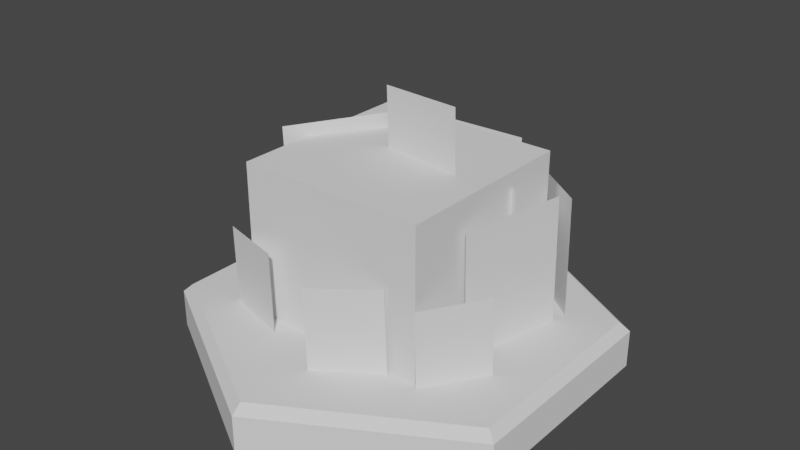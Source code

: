 # Source: TerrantField.blend  (saved by Blender 2.80.75; exported with 4.5.12 LTS)
import bpy
from mathutils import Matrix  # noqa: F401  (used for matrix-valued properties, if any)

bpy.ops.wm.read_factory_settings(use_empty=True)
scene = bpy.context.scene
scene.name = 'Scene'

# ---- collections
col_collection = bpy.data.collections.new('Collection'); scene.collection.children.link(col_collection)

# ---- world
world_world = bpy.data.worlds.new('World'); scene.world = world_world
world_world.use_nodes = True; world_world.node_tree.nodes.clear()
_N = world_world.node_tree.nodes; _L = world_world.node_tree.links
n0 = _N.new('ShaderNodeOutputWorld'); n0.name = 'World Output'; n0.location = (300, 300)
n1 = _N.new('ShaderNodeBackground'); n1.name = 'Background'; n1.location = (10, 300)
n1.inputs[0].default_value = (0.05088, 0.05088, 0.05088, 1.0)
_L.new(n1.outputs[0], n0.inputs[0])
n0.is_active_output = True
world_world.color = (0.05088, 0.05088, 0.05088)
world_world.use_sun_shadow = False
world_world.sun_shadow_jitter_overblur = 0.0

# ---- meshes
me_circle = bpy.data.meshes.new('Circle')
me_circle.from_pydata([(0.0, 1.0, 0.0), (-0.866, 0.5, 0.0), (-0.866, -0.5, 0.0), (8.742e-08, -1.0, 0.0), (0.866, -0.5, 0.0), (0.866, 0.5, 0.0), (-0.866, 0.5, 0.1762), (-0.8248, 0.4762, 0.2175), (-5.588e-09, 0.9524, 0.2175), (0.0, 1.0, 0.1762), (-0.866, -0.5, 0.1762), (-0.8248, -0.4762, 0.2175), (8.742e-08, -1.0, 0.1762), (8.009e-08, -0.9524, 0.2175), (0.866, -0.5, 0.1762), (0.8248, -0.4762, 0.2175), (0.866, 0.5, 0.1762), (0.8248, 0.4762, 0.2175)], [], [(1, 0, 5, 4, 3, 2), (1, 2, 10, 6), (2, 3, 12, 10), (4, 5, 16, 14), (5, 0, 9, 16), (3, 4, 14, 12), (7, 11, 13, 15, 17, 8), (7, 8, 9, 6), (11, 7, 6, 10), (13, 11, 10, 12), (15, 13, 12, 14), (17, 15, 14, 16), (8, 17, 16, 9), (0, 1, 6, 9)])
_uv = me_circle.uv_layers.new(name='UVMap')
_uv.uv.foreach_set('vector', [0.0, 0.0, 0.0, 0.0, 0.0, 0.0, 0.0, 0.0, 0.0, 0.0, 0.0, 0.0, 0.0, 0.0, 0.0, 0.0, 0.0, 0.0, 0.0, 0.0, 0.0, 0.0, 0.0, 0.0, 0.0, 0.0, 0.0, 0.0, 0.0, 0.0, 0.0, 0.0, 0.0, 0.0, 0.0, 0.0, 0.0, 0.0, 0.0, 0.0, 0.0, 0.0, 0.0, 0.0, 0.0, 0.0, 0.0, 0.0, 0.0, 0.0, 0.0, 0.0, 0.0, 0.0, 0.0, 0.0, 0.0, 0.0, 0.0, 0.0, 0.0, 0.0, 0.0, 0.0, 0.0, 0.0, 0.0, 0.0, 0.0, 0.0, 0.0, 0.0, 0.0, 0.0, 0.0, 0.0, 0.0, 0.0, 0.0, 0.0, 0.0, 0.0, 0.0, 0.0, 0.0, 0.0, 0.0, 0.0, 0.0, 0.0, 0.0, 0.0, 0.0, 0.0, 0.0, 0.0, 0.0, 0.0, 0.0, 0.0, 0.0, 0.0, 0.0, 0.0, 0.0, 0.0, 0.0, 0.0, 0.0, 0.0, 0.0, 0.0, 0.0, 0.0, 0.0, 0.0, 0.0, 0.0, 0.0, 0.0])
me_circle.use_remesh_preserve_volume = False
me_circle.use_remesh_preserve_attributes = False
me_circle.use_mirror_vertex_groups = False
me_circle.update()
me_002 = bpy.data.meshes.new('平面.002')
me_002.from_pydata([(-1.0, -1.0, 0.0), (1.0, -1.0, 0.0), (-1.0, 1.0, 0.0), (1.0, 1.0, 0.0)], [], [(0, 1, 3, 2)])
_uv = me_002.uv_layers.new(name='UVマップ')
_uv.uv.foreach_set('vector', [0.0, 0.0, 1.0, 0.0, 1.0, 1.0, 0.0, 1.0])
me_002.use_remesh_preserve_volume = False
me_002.use_remesh_preserve_attributes = False
me_002.use_mirror_vertex_groups = False
me_002.update()
me_003 = bpy.data.meshes.new('平面.003')
me_003.from_pydata([(-1.0, -1.0, 0.0), (1.0, -1.0, 0.0), (-1.0, 1.0, 0.0), (1.0, 1.0, 0.0)], [], [(0, 1, 3, 2)])
_uv = me_003.uv_layers.new(name='UVマップ')
_uv.uv.foreach_set('vector', [0.0, 0.0, 1.0, 0.0, 1.0, 1.0, 0.0, 1.0])
me_003.use_remesh_preserve_volume = False
me_003.use_remesh_preserve_attributes = False
me_003.use_mirror_vertex_groups = False
me_003.update()
me_004 = bpy.data.meshes.new('平面.004')
me_004.from_pydata([(-1.0, -1.0, 0.0), (1.0, -1.0, 0.0), (-1.0, 1.0, 0.0), (1.0, 1.0, 0.0)], [], [(0, 1, 3, 2)])
_uv = me_004.uv_layers.new(name='UVマップ')
_uv.uv.foreach_set('vector', [0.0, 0.0, 1.0, 0.0, 1.0, 1.0, 0.0, 1.0])
me_004.use_remesh_preserve_volume = False
me_004.use_remesh_preserve_attributes = False
me_004.use_mirror_vertex_groups = False
me_004.update()
me_005 = bpy.data.meshes.new('平面.005')
me_005.from_pydata([(-1.0, -1.0, 0.0), (1.0, -1.0, 0.0), (-1.0, 1.0, 0.0), (1.0, 1.0, 0.0)], [], [(0, 1, 3, 2)])
_uv = me_005.uv_layers.new(name='UVマップ')
_uv.uv.foreach_set('vector', [0.0, 0.0, 1.0, 0.0, 1.0, 1.0, 0.0, 1.0])
me_005.use_remesh_preserve_volume = False
me_005.use_remesh_preserve_attributes = False
me_005.use_mirror_vertex_groups = False
me_005.update()
me_006 = bpy.data.meshes.new('平面.006')
me_006.from_pydata([(-1.0, -1.0, 0.0), (1.0, -1.0, 0.0), (-1.0, 1.0, 0.0), (1.0, 1.0, 0.0)], [], [(0, 1, 3, 2)])
_uv = me_006.uv_layers.new(name='UVマップ')
_uv.uv.foreach_set('vector', [0.0, 0.0, 1.0, 0.0, 1.0, 1.0, 0.0, 1.0])
me_006.use_remesh_preserve_volume = False
me_006.use_remesh_preserve_attributes = False
me_006.use_mirror_vertex_groups = False
me_006.update()
me_007 = bpy.data.meshes.new('平面.007')
me_007.from_pydata([(-1.0, -1.0, 0.0), (1.0, -1.0, 0.0), (-1.0, 1.0, 0.0), (1.0, 1.0, 0.0)], [], [(0, 1, 3, 2)])
_uv = me_007.uv_layers.new(name='UVマップ')
_uv.uv.foreach_set('vector', [0.0, 0.0, 1.0, 0.0, 1.0, 1.0, 0.0, 1.0])
me_007.use_remesh_preserve_volume = False
me_007.use_remesh_preserve_attributes = False
me_007.use_mirror_vertex_groups = False
me_007.update()
me_008 = bpy.data.meshes.new('平面.008')
me_008.from_pydata([(-1.0, -1.0, 0.0), (1.0, -1.0, 0.0), (-1.0, 1.0, 0.0), (1.0, 1.0, 0.0)], [], [(0, 1, 3, 2)])
_uv = me_008.uv_layers.new(name='UVマップ')
_uv.uv.foreach_set('vector', [0.0, 0.0, 1.0, 0.0, 1.0, 1.0, 0.0, 1.0])
me_008.use_remesh_preserve_volume = False
me_008.use_remesh_preserve_attributes = False
me_008.use_mirror_vertex_groups = False
me_008.update()
me_009 = bpy.data.meshes.new('平面.009')
me_009.from_pydata([(-1.0, -1.0, 0.0), (1.0, -1.0, 0.0), (-1.0, 1.0, 0.0), (1.0, 1.0, 0.0)], [], [(0, 1, 3, 2)])
_uv = me_009.uv_layers.new(name='UVマップ')
_uv.uv.foreach_set('vector', [0.0, 0.0, 1.0, 0.0, 1.0, 1.0, 0.0, 1.0])
me_009.use_remesh_preserve_volume = False
me_009.use_remesh_preserve_attributes = False
me_009.use_mirror_vertex_groups = False
me_009.update()
me_010 = bpy.data.meshes.new('平面.010')
me_010.from_pydata([(-1.0, -1.0, 0.0), (1.0, -1.0, 0.0), (-1.0, 1.0, 0.0), (1.0, 1.0, 0.0)], [], [(0, 1, 3, 2)])
_uv = me_010.uv_layers.new(name='UVマップ')
_uv.uv.foreach_set('vector', [0.0, 0.0, 1.0, 0.0, 1.0, 1.0, 0.0, 1.0])
me_010.use_remesh_preserve_volume = False
me_010.use_remesh_preserve_attributes = False
me_010.use_mirror_vertex_groups = False
me_010.update()
me_011 = bpy.data.meshes.new('平面.011')
me_011.from_pydata([(-1.0, -1.0, 0.0), (1.0, -1.0, 0.0), (-1.0, 1.0, 0.0), (1.0, 1.0, 0.0)], [], [(0, 1, 3, 2)])
_uv = me_011.uv_layers.new(name='UVマップ')
_uv.uv.foreach_set('vector', [0.0, 0.0, 1.0, 0.0, 1.0, 1.0, 0.0, 1.0])
me_011.use_remesh_preserve_volume = False
me_011.use_remesh_preserve_attributes = False
me_011.use_mirror_vertex_groups = False
me_011.update()
me_012 = bpy.data.meshes.new('平面.012')
me_012.from_pydata([(-1.0, -1.0, 0.0), (1.0, -1.0, 0.0), (-1.0, 1.0, 0.0), (1.0, 1.0, 0.0)], [], [(0, 1, 3, 2)])
_uv = me_012.uv_layers.new(name='UVマップ')
_uv.uv.foreach_set('vector', [0.0, 0.0, 1.0, 0.0, 1.0, 1.0, 0.0, 1.0])
me_012.use_remesh_preserve_volume = False
me_012.use_remesh_preserve_attributes = False
me_012.use_mirror_vertex_groups = False
me_012.update()
me_013 = bpy.data.meshes.new('平面.013')
me_013.from_pydata([(-1.0, -1.0, 0.0), (1.0, -1.0, 0.0), (-1.0, 1.0, 0.0), (1.0, 1.0, 0.0)], [], [(0, 1, 3, 2)])
_uv = me_013.uv_layers.new(name='UVマップ')
_uv.uv.foreach_set('vector', [0.0, 0.0, 1.0, 0.0, 1.0, 1.0, 0.0, 1.0])
me_013.use_remesh_preserve_volume = False
me_013.use_remesh_preserve_attributes = False
me_013.use_mirror_vertex_groups = False
me_013.update()
me_014 = bpy.data.meshes.new('平面.014')
me_014.from_pydata([(-1.0, -1.0, 0.0), (1.0, -1.0, 0.0), (-1.0, 1.0, 0.0), (1.0, 1.0, 0.0)], [], [(0, 1, 3, 2)])
_uv = me_014.uv_layers.new(name='UVマップ')
_uv.uv.foreach_set('vector', [0.0, 0.0, 1.0, 0.0, 1.0, 1.0, 0.0, 1.0])
me_014.use_remesh_preserve_volume = False
me_014.use_remesh_preserve_attributes = False
me_014.use_mirror_vertex_groups = False
me_014.update()
me_x = bpy.data.meshes.new('立方体')
me_x.from_pydata([(-1.0, -1.0, -1.0), (-1.0, -1.0, 1.0), (-1.0, 1.0, -1.0), (-1.0, 1.0, 1.0), (1.0, -1.0, -1.0), (1.0, -1.0, 1.0), (1.0, 1.0, -1.0), (1.0, 1.0, 1.0)], [], [(0, 1, 3, 2), (2, 3, 7, 6), (6, 7, 5, 4), (4, 5, 1, 0), (2, 6, 4, 0), (7, 3, 1, 5)])
_uv = me_x.uv_layers.new(name='UVマップ')
_uv.uv.foreach_set('vector', [0.375, 0.0, 0.625, 0.0, 0.625, 0.25, 0.375, 0.25, 0.375, 0.25, 0.625, 0.25, 0.625, 0.5, 0.375, 0.5, 0.375, 0.5, 0.625, 0.5, 0.625, 0.75, 0.375, 0.75, 0.375, 0.75, 0.625, 0.75, 0.625, 1.0, 0.375, 1.0, 0.125, 0.5, 0.375, 0.5, 0.375, 0.75, 0.125, 0.75, 0.625, 0.5, 0.875, 0.5, 0.875, 0.75, 0.625, 0.75])
me_x.use_remesh_preserve_volume = False
me_x.use_remesh_preserve_attributes = False
me_x.use_mirror_vertex_groups = False
me_x.update()

# ---- objects
ob_circle = bpy.data.objects.new('Circle', me_circle)
ob_001 = bpy.data.objects.new('平面.001', me_002)
ob_000 = bpy.data.objects.new('平面.000', me_003)
ob_002 = bpy.data.objects.new('平面.002', me_004)
ob_003 = bpy.data.objects.new('平面.003', me_005)
ob_004 = bpy.data.objects.new('平面.004', me_006)
ob_005 = bpy.data.objects.new('平面.005', me_007)
ob_006 = bpy.data.objects.new('平面.006', me_008)
ob_007 = bpy.data.objects.new('平面.007', me_009)
ob_008 = bpy.data.objects.new('平面.008', me_010)
ob_009 = bpy.data.objects.new('平面.009', me_011)
ob_010 = bpy.data.objects.new('平面.010', me_012)
ob_011 = bpy.data.objects.new('平面.011', me_013)
ob_012 = bpy.data.objects.new('平面.012', me_014)
ob_x = bpy.data.objects.new('立方体', me_x)

# ---- transforms, parenting, visibility, modifiers, constraints
ob_circle.location = (0.0, 0.0, 0.0)
ob_circle.lineart.crease_threshold = 0.0
_m = ob_circle.modifiers.new('コリジョン', 'COLLISION')
ob_001.location = (-0.4552, 0.4047, 0.4487)
ob_001.rotation_euler = (-1.566, -0.02781, 0.2956)
ob_001.scale = (-0.2098, 0.3067, -0.0174)
ob_001.lineart.crease_threshold = 0.0
ob_000.location = (-0.1173, 0.6791, 0.4666)
ob_000.rotation_euler = (-1.554, 0.02961, 0.1042)
ob_000.scale = (-0.2422, 0.3541, -0.02009)
ob_000.lineart.crease_threshold = 0.0
ob_002.location = (0.4229, 0.5175, 0.4192)
ob_002.rotation_euler = (-1.566, -0.02781, -0.6467)
ob_002.scale = (-0.2353, 0.344, -0.01951)
ob_002.lineart.crease_threshold = 0.0
ob_003.location = (0.2378, 0.2845, 0.438)
ob_003.rotation_euler = (-1.566, -0.02781, -0.4871)
ob_003.scale = (-0.2773, 0.4054, -0.023)
ob_003.lineart.crease_threshold = 0.0
ob_004.location = (-0.3163, 0.1067, 0.5088)
ob_004.rotation_euler = (-1.566, -0.02781, 0.9882)
ob_004.scale = (-0.326, 0.4766, -0.02703)
ob_004.lineart.crease_threshold = 0.0
ob_005.location = (-0.1824, -0.1684, 0.5505)
ob_005.rotation_euler = (-1.566, -0.02781, -0.1176)
ob_005.scale = (-0.1927, 0.2818, -0.01599)
ob_005.lineart.crease_threshold = 0.0
ob_006.location = (0.09922, 0.02545, 0.6458)
ob_006.rotation_euler = (-1.566, -0.02781, -0.1176)
ob_006.scale = (-0.1944, 0.5515, -0.01611)
ob_006.lineart.crease_threshold = 0.0
ob_007.location = (0.5367, 0.06552, 0.4497)
ob_007.rotation_euler = (-1.566, -0.02781, 1.327)
ob_007.scale = (-0.2436, 0.3561, -0.0202)
ob_007.lineart.crease_threshold = 0.0
ob_008.location = (0.5479, -0.3266, 0.3372)
ob_008.rotation_euler = (-1.566, -0.02781, 0.9957)
ob_008.scale = (-0.16, 0.234, -0.01327)
ob_008.lineart.crease_threshold = 0.0
ob_009.location = (-0.6241, -0.04499, 0.3814)
ob_009.rotation_euler = (-1.566, -0.02781, -1.245)
ob_009.scale = (-0.1665, 0.2434, -0.01381)
ob_009.lineart.crease_threshold = 0.0
ob_010.location = (-0.4089, -0.4791, 0.3509)
ob_010.rotation_euler = (-1.566, -0.02781, -0.2779)
ob_010.scale = (-0.16, 0.234, -0.01327)
ob_010.lineart.crease_threshold = 0.0
ob_011.location = (-0.04431, -0.3479, 0.4236)
ob_011.rotation_euler = (-1.563, -0.0461, -0.1158)
ob_011.scale = (-0.2256, 0.3299, -0.01871)
ob_011.lineart.crease_threshold = 0.0
ob_012.location = (0.1797, -0.5484, 0.3668)
ob_012.rotation_euler = (-1.566, -0.02781, 0.5974)
ob_012.scale = (-0.16, 0.234, -0.01327)
ob_012.lineart.crease_threshold = 0.0
ob_x.location = (0.0, 0.0, 0.4756)
ob_x.scale = (0.444, 0.444, 0.444)
ob_x.lineart.crease_threshold = 0.0

# ---- collection membership
col_collection.objects.link(ob_circle)
col_collection.objects.link(ob_001)
col_collection.objects.link(ob_000)
col_collection.objects.link(ob_002)
col_collection.objects.link(ob_003)
col_collection.objects.link(ob_004)
col_collection.objects.link(ob_005)
col_collection.objects.link(ob_006)
col_collection.objects.link(ob_007)
col_collection.objects.link(ob_008)
col_collection.objects.link(ob_009)
col_collection.objects.link(ob_010)
col_collection.objects.link(ob_011)
col_collection.objects.link(ob_012)
col_collection.objects.link(ob_x)

# ---- scene / render settings (as saved in the file)
scene.frame_start = 1; scene.frame_end = 250; scene.frame_set(25)
scene.render.engine = 'BLENDER_EEVEE_NEXT'
scene.cycles.use_denoising = False
scene.cycles.samples = 128
scene.cycles.sampling_pattern = 'TABULATED_SOBOL'
scene.cycles.use_adaptive_sampling = False
scene.cycles.use_light_tree = False
scene.view_settings.view_transform = 'Filmic'
bpy.context.view_layer.update()

# ---- added for rendering (the .blend has no active camera and no usable light): camera, sun
cam_auto = bpy.data.cameras.new('AutoCamera')
cam_auto.lens = 50.0
cam_auto.sensor_width = 36.0
cam_auto.clip_end = 1000.0
ob_auto_camera = bpy.data.objects.new('AutoCamera', cam_auto)
scene.collection.objects.link(ob_auto_camera)
ob_auto_camera.location = (2.68886, -3.22663, 2.7523)
ob_auto_camera.rotation_euler = (1.09748, -7.21219e-08, 0.694738)
scene.camera = ob_auto_camera
light_auto_sun = bpy.data.lights.new('AutoSun', 'SUN')
light_auto_sun.energy = 3.0
light_auto_sun.angle = 0.0523599
ob_auto_sun = bpy.data.objects.new('AutoSun', light_auto_sun)
scene.collection.objects.link(ob_auto_sun)
ob_auto_sun.rotation_euler = (0.872665, 0.174533, 0.523599)
bpy.context.view_layer.update()
